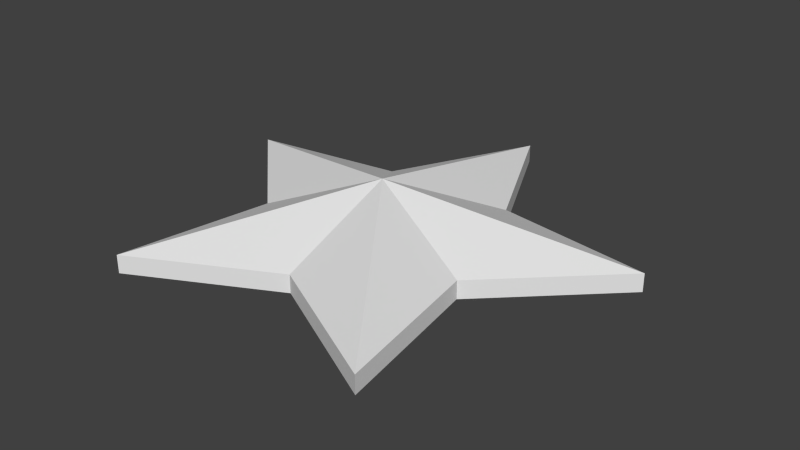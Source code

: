 # Source: star-mod.blend  (saved by Blender 2.69.0; exported with 4.5.12 LTS)
import bpy
from mathutils import Matrix  # noqa: F401  (used for matrix-valued properties, if any)

bpy.ops.wm.read_factory_settings(use_empty=True)
scene = bpy.context.scene
scene.name = 'Scene'

# ---- collections
col_collection_1 = bpy.data.collections.new('Collection 1'); scene.collection.children.link(col_collection_1)

# ---- world
world_world = bpy.data.worlds.new('World'); scene.world = world_world
world_world.color = (0.05088, 0.05088, 0.05088)
world_world.use_sun_shadow = False
world_world.sun_shadow_jitter_overblur = 0.0
world_world.cycles.sampling_method = 'MANUAL'
world_world.cycles.sample_map_resolution = 256

# ---- meshes
me_plane = bpy.data.meshes.new('Plane')
me_plane.from_pydata([(-0.3033, -2.786, 5.102), (2500.0, 800.1, 1.0), (757.0, 1065.0, 1.0), (1247.0, -413.5, 1.0), (-0.3033, -2.786, 6.102), (2.374, 2636.0, 1.0), (-767.8, 1049.0, 1.0), (-2479.0, 807.9, 1.0), (-1242.0, -397.9, 1.0), (-1538.0, -2102.0, 1.0), (-5.405, -1316.0, 1.0), (1527.0, -2125.0, 1.0), (2500.0, 800.1, 0.0), (757.0, 1065.0, 0.0), (1247.0, -413.5, 0.0), (-0.3033, -2.786, -5.102), (2.374, 2636.0, 0.0), (-767.8, 1049.0, 0.0), (-2479.0, 807.9, 0.0), (-1242.0, -397.9, 0.0), (-1538.0, -2102.0, 0.0), (-5.405, -1316.0, 0.0), (1527.0, -2125.0, 0.0), (2500.0, 800.1, -1.0), (757.0, 1065.0, -1.0), (1247.0, -413.5, -1.0), (-0.3033, -2.786, -6.102), (2.374, 2636.0, -1.0), (-767.8, 1049.0, -1.0), (-2479.0, 807.9, -1.0), (-1242.0, -397.9, -1.0), (-1538.0, -2102.0, -1.0), (-5.405, -1316.0, -1.0), (1527.0, -2125.0, -1.0)], [], [(14, 0, 12), (14, 22, 0), (22, 21, 0), (21, 20, 0), (20, 19, 0), (19, 18, 0), (18, 17, 0), (17, 16, 0), (16, 13, 0), (13, 12, 0), (1, 4, 3), (4, 11, 3), (4, 10, 11), (4, 9, 10), (4, 8, 9), (4, 7, 8), (4, 6, 7), (4, 5, 6), (4, 2, 5), (4, 1, 2), (22, 14, 3, 11), (14, 12, 1, 3), (12, 13, 2, 1), (13, 16, 5, 2), (16, 17, 6, 5), (17, 18, 7, 6), (18, 19, 8, 7), (19, 20, 9, 8), (20, 21, 10, 9), (21, 22, 11, 10), (14, 12, 15), (14, 15, 22), (22, 15, 21), (21, 15, 20), (20, 15, 19), (19, 15, 18), (18, 15, 17), (17, 15, 16), (16, 15, 13), (13, 15, 12), (23, 25, 26), (26, 25, 33), (26, 33, 32), (26, 32, 31), (26, 31, 30), (26, 30, 29), (26, 29, 28), (26, 28, 27), (26, 27, 24), (26, 24, 23), (22, 33, 25, 14), (14, 25, 23, 12), (12, 23, 24, 13), (13, 24, 27, 16), (16, 27, 28, 17), (17, 28, 29, 18), (18, 29, 30, 19), (19, 30, 31, 20), (20, 31, 32, 21), (21, 32, 33, 22)])
me_plane.use_remesh_preserve_volume = False
me_plane.use_remesh_preserve_attributes = False
me_plane.use_mirror_vertex_groups = False
me_plane.update()

# ---- objects
ob_plane = bpy.data.objects.new('Plane', me_plane)

# ---- transforms, parenting, visibility, modifiers, constraints
ob_plane.location = (0.0, 0.0, 0.0)
ob_plane.scale = (0.01, 0.01, 1.0)
ob_plane.lineart.crease_threshold = 0.0

# ---- collection membership
col_collection_1.objects.link(ob_plane)

# ---- scene / render settings (as saved in the file)
scene.frame_start = 1; scene.frame_end = 250; scene.frame_set(1)
scene.render.engine = 'CYCLES'
scene.render.image_settings.compression = 90
scene.render.resolution_percentage = 50
scene.render.dither_intensity = 0.0
scene.cycles.use_denoising = False
scene.cycles.samples = 10
scene.cycles.sampling_pattern = 'TABULATED_SOBOL'
scene.cycles.light_sampling_threshold = 0.0
scene.cycles.use_adaptive_sampling = False
scene.cycles.use_light_tree = False
scene.cycles.blur_glossy = 0.0
scene.cycles.volume_bounces = 1
scene.cycles.pixel_filter_type = 'GAUSSIAN'
scene.cycles.sample_clamp_indirect = 0.0
scene.view_settings.view_transform = 'Standard'
scene.unit_settings.scale_length = 0.001
bpy.context.view_layer.update()

# ---- added for rendering (the .blend has no active camera and no usable light): camera, sun
cam_auto = bpy.data.cameras.new('AutoCamera')
cam_auto.lens = 50.0
cam_auto.sensor_width = 36.0
cam_auto.clip_end = 1136.0
ob_auto_camera = bpy.data.objects.new('AutoCamera', cam_auto)
scene.collection.objects.link(ob_auto_camera)
ob_auto_camera.location = (64.831, -75.12, 51.7836)
ob_auto_camera.rotation_euler = (1.09748, -7.21219e-08, 0.694738)
scene.camera = ob_auto_camera
light_auto_sun = bpy.data.lights.new('AutoSun', 'SUN')
light_auto_sun.energy = 3.0
light_auto_sun.angle = 0.0523599
ob_auto_sun = bpy.data.objects.new('AutoSun', light_auto_sun)
scene.collection.objects.link(ob_auto_sun)
ob_auto_sun.rotation_euler = (0.872665, 0.174533, 0.523599)
bpy.context.view_layer.update()
